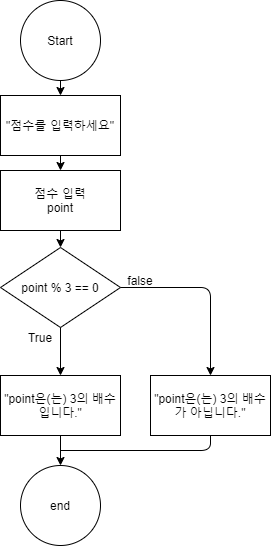

The diagram above was exported from draw.io. Its source (the exported page's mxGraphModel, read from the mxfile embedded in the PNG):
<mxGraphModel dx="460" dy="727" grid="1" gridSize="10" guides="1" tooltips="1" connect="1" arrows="1" fold="1" page="1" pageScale="1" pageWidth="827" pageHeight="1169" math="0" shadow="0">
  <root>
    <mxCell id="56f-3dsFajZCZTn55dd9-0" />
    <mxCell id="56f-3dsFajZCZTn55dd9-1" parent="56f-3dsFajZCZTn55dd9-0" />
    <mxCell id="WuieJIQuhvDORa48o8JG-0" value="" style="endArrow=classic;html=1;exitX=0.5;exitY=1;exitDx=0;exitDy=0;entryX=0.5;entryY=0;entryDx=0;entryDy=0;" edge="1" parent="56f-3dsFajZCZTn55dd9-1" source="WuieJIQuhvDORa48o8JG-1" target="WuieJIQuhvDORa48o8JG-2">
      <mxGeometry width="50" height="50" relative="1" as="geometry">
        <mxPoint x="240" y="510" as="sourcePoint" />
        <mxPoint x="280" y="550" as="targetPoint" />
      </mxGeometry>
    </mxCell>
    <mxCell id="WuieJIQuhvDORa48o8JG-1" value="Start" style="ellipse;whiteSpace=wrap;html=1;aspect=fixed;" vertex="1" parent="56f-3dsFajZCZTn55dd9-1">
      <mxGeometry x="210" y="120" width="80" height="80" as="geometry" />
    </mxCell>
    <mxCell id="WuieJIQuhvDORa48o8JG-2" value="&quot;점수를 입력하세요&quot;" style="rounded=0;whiteSpace=wrap;html=1;" vertex="1" parent="56f-3dsFajZCZTn55dd9-1">
      <mxGeometry x="190" y="215" width="120" height="60" as="geometry" />
    </mxCell>
    <mxCell id="WuieJIQuhvDORa48o8JG-3" value="" style="endArrow=classic;html=1;exitX=0.5;exitY=1;exitDx=0;exitDy=0;entryX=0.5;entryY=0;entryDx=0;entryDy=0;" edge="1" parent="56f-3dsFajZCZTn55dd9-1" target="WuieJIQuhvDORa48o8JG-4">
      <mxGeometry width="50" height="50" relative="1" as="geometry">
        <mxPoint x="250" y="275" as="sourcePoint" />
        <mxPoint x="280" y="625" as="targetPoint" />
      </mxGeometry>
    </mxCell>
    <mxCell id="WuieJIQuhvDORa48o8JG-4" value="점수 입력&lt;br&gt;point" style="rounded=0;whiteSpace=wrap;html=1;" vertex="1" parent="56f-3dsFajZCZTn55dd9-1">
      <mxGeometry x="190" y="290" width="120" height="60" as="geometry" />
    </mxCell>
    <mxCell id="WuieJIQuhvDORa48o8JG-5" value="" style="endArrow=classic;html=1;entryX=0.5;entryY=0;entryDx=0;entryDy=0;" edge="1" parent="56f-3dsFajZCZTn55dd9-1" target="WuieJIQuhvDORa48o8JG-6">
      <mxGeometry width="50" height="50" relative="1" as="geometry">
        <mxPoint x="250" y="350" as="sourcePoint" />
        <mxPoint x="253" y="348" as="targetPoint" />
      </mxGeometry>
    </mxCell>
    <mxCell id="WuieJIQuhvDORa48o8JG-6" value="point % 3 == 0" style="rhombus;whiteSpace=wrap;html=1;" vertex="1" parent="56f-3dsFajZCZTn55dd9-1">
      <mxGeometry x="190" y="367" width="120" height="80" as="geometry" />
    </mxCell>
    <mxCell id="WuieJIQuhvDORa48o8JG-7" value="" style="endArrow=classic;html=1;exitX=0.5;exitY=1;exitDx=0;exitDy=0;entryX=0.5;entryY=0;entryDx=0;entryDy=0;" edge="1" parent="56f-3dsFajZCZTn55dd9-1" source="WuieJIQuhvDORa48o8JG-6" target="WuieJIQuhvDORa48o8JG-9">
      <mxGeometry width="50" height="50" relative="1" as="geometry">
        <mxPoint x="300" y="490" as="sourcePoint" />
        <mxPoint x="249.31746031746036" y="490" as="targetPoint" />
      </mxGeometry>
    </mxCell>
    <mxCell id="WuieJIQuhvDORa48o8JG-8" style="edgeStyle=orthogonalEdgeStyle;rounded=0;orthogonalLoop=1;jettySize=auto;html=1;entryX=0.5;entryY=0;entryDx=0;entryDy=0;" edge="1" parent="56f-3dsFajZCZTn55dd9-1" source="WuieJIQuhvDORa48o8JG-9">
      <mxGeometry relative="1" as="geometry">
        <mxPoint x="250" y="585" as="targetPoint" />
      </mxGeometry>
    </mxCell>
    <mxCell id="WuieJIQuhvDORa48o8JG-9" value="&quot;point은(는) 3의 배수 입니다.&quot;" style="rounded=0;whiteSpace=wrap;html=1;" vertex="1" parent="56f-3dsFajZCZTn55dd9-1">
      <mxGeometry x="190" y="495" width="120" height="60" as="geometry" />
    </mxCell>
    <mxCell id="WuieJIQuhvDORa48o8JG-10" value="True" style="text;html=1;strokeColor=none;fillColor=none;align=center;verticalAlign=middle;whiteSpace=wrap;rounded=0;" vertex="1" parent="56f-3dsFajZCZTn55dd9-1">
      <mxGeometry x="210" y="447" width="40" height="20" as="geometry" />
    </mxCell>
    <mxCell id="WuieJIQuhvDORa48o8JG-11" value="&quot;point은(는) 3의 배수가 아닙니다.&quot;" style="rounded=0;whiteSpace=wrap;html=1;" vertex="1" parent="56f-3dsFajZCZTn55dd9-1">
      <mxGeometry x="340" y="495" width="120" height="60" as="geometry" />
    </mxCell>
    <mxCell id="WuieJIQuhvDORa48o8JG-12" value="" style="endArrow=classic;html=1;exitX=1;exitY=0.5;exitDx=0;exitDy=0;entryX=0.5;entryY=0;entryDx=0;entryDy=0;" edge="1" parent="56f-3dsFajZCZTn55dd9-1" source="WuieJIQuhvDORa48o8JG-6" target="WuieJIQuhvDORa48o8JG-11">
      <mxGeometry width="50" height="50" relative="1" as="geometry">
        <mxPoint x="210" y="480" as="sourcePoint" />
        <mxPoint x="260" y="430" as="targetPoint" />
        <Array as="points">
          <mxPoint x="400" y="407" />
        </Array>
      </mxGeometry>
    </mxCell>
    <mxCell id="WuieJIQuhvDORa48o8JG-13" value="false" style="text;html=1;strokeColor=none;fillColor=none;align=center;verticalAlign=middle;whiteSpace=wrap;rounded=0;" vertex="1" parent="56f-3dsFajZCZTn55dd9-1">
      <mxGeometry x="310" y="390" width="40" height="20" as="geometry" />
    </mxCell>
    <mxCell id="WuieJIQuhvDORa48o8JG-14" value="end" style="ellipse;whiteSpace=wrap;html=1;aspect=fixed;" vertex="1" parent="56f-3dsFajZCZTn55dd9-1">
      <mxGeometry x="210" y="585" width="80" height="80" as="geometry" />
    </mxCell>
    <mxCell id="WuieJIQuhvDORa48o8JG-17" value="" style="endArrow=none;html=1;exitX=0.5;exitY=1;exitDx=0;exitDy=0;" edge="1" parent="56f-3dsFajZCZTn55dd9-1" source="WuieJIQuhvDORa48o8JG-11">
      <mxGeometry width="50" height="50" relative="1" as="geometry">
        <mxPoint x="210" y="480" as="sourcePoint" />
        <mxPoint x="250" y="570" as="targetPoint" />
        <Array as="points">
          <mxPoint x="400" y="570" />
        </Array>
      </mxGeometry>
    </mxCell>
  </root>
</mxGraphModel>